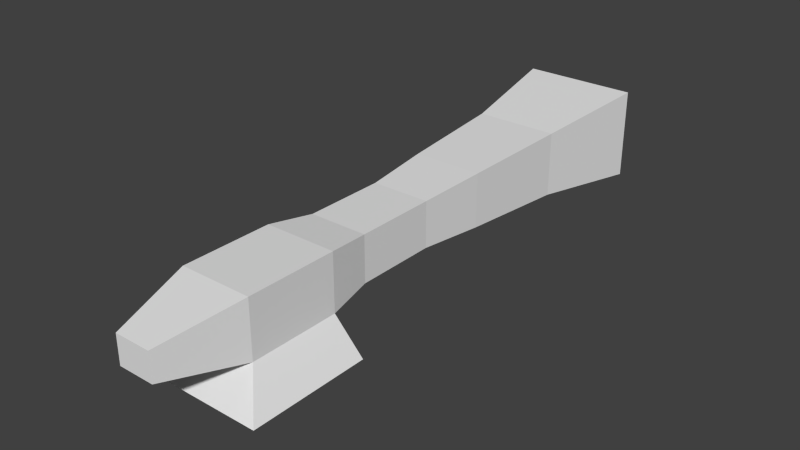 # Source: heavy_cannon.blend  (saved by Blender 2.64.2; exported with 4.5.12 LTS)
import bpy
from mathutils import Matrix  # noqa: F401  (used for matrix-valued properties, if any)

bpy.ops.wm.read_factory_settings(use_empty=True)
scene = bpy.context.scene
scene.name = 'Scene'

# ---- collections
col_collection_1 = bpy.data.collections.new('Collection 1'); scene.collection.children.link(col_collection_1)

# ---- world
world_world = bpy.data.worlds.new('World'); scene.world = world_world
world_world.color = (0.05088, 0.05088, 0.05088)
world_world.use_sun_shadow = False
world_world.sun_shadow_jitter_overblur = 0.0
world_world.cycles.sampling_method = 'MANUAL'
world_world.cycles.sample_map_resolution = 256

# ---- meshes
me_cube_001 = bpy.data.meshes.new('Cube.001')
me_cube_001.from_pydata([(-1.5, -1.5, 0.0), (-1.5, 1.5, 0.0), (1.5, 1.5, 0.0), (1.5, -1.5, 0.0), (-0.8912, -0.864, 0.8972), (-0.8912, 1.364, 0.8972), (0.8912, 1.364, 0.8972), (0.8912, -0.864, 0.8972), (-0.8912, -0.864, 2.303), (-0.8912, 1.364, 2.303), (0.8912, 1.364, 2.303), (0.8912, -0.864, 2.303), (-0.4441, -2.807, 1.95), (0.4441, -2.807, 1.25), (-0.4441, -2.807, 1.25), (-0.7202, 2.471, 1.032), (0.7202, 2.471, 1.032), (-0.7202, 2.471, 2.168), (0.7202, 2.471, 2.168), (-0.7202, 4.469, 1.032), (0.7202, 4.469, 1.032), (-0.7202, 4.469, 2.168), (0.7202, 4.469, 2.168), (-0.855, 6.125, 0.9257), (0.855, 6.125, 0.9257), (-0.855, 6.125, 2.274), (0.855, 6.125, 2.274), (-1.02, 8.868, 0.7955), (1.02, 8.868, 0.7955), (-1.02, 8.868, 2.404), (1.02, 8.868, 2.404), (-1.428, 11.72, 0.4737), (1.428, 11.72, 0.4737), (-1.428, 11.72, 2.726), (1.428, 11.72, 2.726), (0.4441, -2.807, 1.95)], [], [(4, 5, 1, 0), (5, 6, 2, 1), (6, 7, 3, 2), (7, 4, 0, 3), (0, 1, 2, 3), (13, 14, 4, 7), (11, 10, 9, 8), (10, 11, 7, 6), (8, 9, 5, 4), (16, 18, 10, 6), (11, 8, 12, 35), (35, 12, 14, 13), (19, 20, 16, 15), (15, 16, 6, 5), (17, 15, 5, 9), (9, 10, 18, 17), (25, 23, 19, 21), (17, 18, 22, 21), (20, 22, 18, 16), (21, 19, 15, 17), (28, 30, 26, 24), (23, 24, 20, 19), (21, 22, 26, 25), (24, 26, 22, 20), (32, 34, 30, 28), (29, 27, 23, 25), (27, 28, 24, 23), (25, 26, 30, 29), (33, 34, 32, 31), (33, 31, 27, 29), (31, 32, 28, 27), (29, 30, 34, 33), (8, 4, 14, 12), (7, 11, 35, 13)])
me_cube_001.use_remesh_preserve_volume = False
me_cube_001.use_remesh_preserve_attributes = False
me_cube_001.use_mirror_vertex_groups = False
me_cube_001.update()

# ---- objects
ob_cube = bpy.data.objects.new('Cube', me_cube_001)

# ---- transforms, parenting, visibility, modifiers, constraints
ob_cube.location = (0.0, 0.0, 0.0)
ob_cube.lineart.crease_threshold = 0.0

# ---- collection membership
col_collection_1.objects.link(ob_cube)

# ---- scene / render settings (as saved in the file)
scene.frame_start = 1; scene.frame_end = 250; scene.frame_set(168)
scene.render.engine = 'BLENDER_EEVEE_NEXT'
scene.render.image_settings.color_mode = 'RGB'
scene.render.image_settings.compression = 90
scene.render.resolution_percentage = 50
scene.render.dither_intensity = 0.0
scene.render.bake_margin = 2
scene.render.bake_bias = 0.0
scene.cycles.use_denoising = False
scene.cycles.samples = 10
scene.cycles.sampling_pattern = 'TABULATED_SOBOL'
scene.cycles.light_sampling_threshold = 0.0
scene.cycles.use_adaptive_sampling = False
scene.cycles.use_light_tree = False
scene.cycles.blur_glossy = 0.0
scene.cycles.volume_bounces = 1
scene.cycles.pixel_filter_type = 'GAUSSIAN'
scene.cycles.sample_clamp_indirect = 0.0
scene.view_settings.view_transform = 'Standard'
bpy.context.view_layer.update()

# ---- added for rendering (the .blend has no active camera and no usable light): camera, sun
cam_auto = bpy.data.cameras.new('AutoCamera')
cam_auto.lens = 50.0
cam_auto.sensor_width = 36.0
cam_auto.clip_end = 1000.0
ob_auto_camera = bpy.data.objects.new('AutoCamera', cam_auto)
scene.collection.objects.link(ob_auto_camera)
ob_auto_camera.location = (13.9523, -12.2872, 12.525)
ob_auto_camera.rotation_euler = (1.09748, -7.21219e-08, 0.694738)
scene.camera = ob_auto_camera
light_auto_sun = bpy.data.lights.new('AutoSun', 'SUN')
light_auto_sun.energy = 3.0
light_auto_sun.angle = 0.0523599
ob_auto_sun = bpy.data.objects.new('AutoSun', light_auto_sun)
scene.collection.objects.link(ob_auto_sun)
ob_auto_sun.rotation_euler = (0.872665, 0.174533, 0.523599)
bpy.context.view_layer.update()
